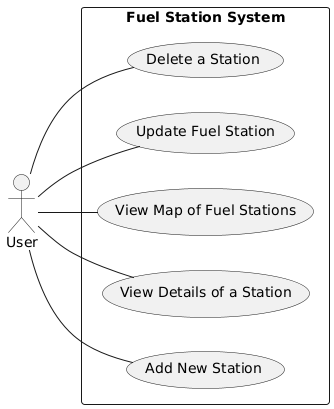

The diagram above was rendered by PlantUML. Its source (embedded in the PNG):
@startuml
left to right direction

actor User

rectangle "Fuel Station System" {
    User -- (Add New Station)
    User -- (View Details of a Station)
    User -- (View Map of Fuel Stations)
    User -- (Update Fuel Station)
    User -- (Delete a Station)
}
@enduml